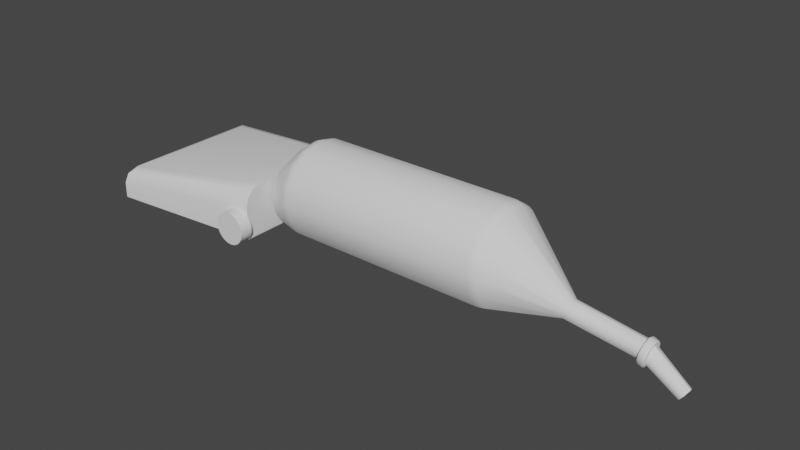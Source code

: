 # Source: Vacuum.blend  (saved by Blender 3.4.6; exported with 4.5.12 LTS)
import bpy
from mathutils import Matrix  # noqa: F401  (used for matrix-valued properties, if any)

bpy.ops.wm.read_factory_settings(use_empty=True)
scene = bpy.context.scene
scene.name = 'Scene'

# ---- collections
col_collection = bpy.data.collections.new('Collection'); scene.collection.children.link(col_collection)

# ---- node groups
ng_auto_smooth = bpy.data.node_groups.new('Auto Smooth', 'GeometryNodeTree')
_s = ng_auto_smooth.interface.new_socket(name='Geometry', in_out='OUTPUT', socket_type='NodeSocketGeometry')
_s = ng_auto_smooth.interface.new_socket(name='Geometry', in_out='INPUT', socket_type='NodeSocketGeometry')
_s = ng_auto_smooth.interface.new_socket(name='Angle', in_out='INPUT', socket_type='NodeSocketFloat')
_s.subtype = 'ANGLE'
_s.min_value = 0.0
_s.max_value = 3.142
ng_auto_smooth.is_modifier = True
_N = ng_auto_smooth.nodes; _L = ng_auto_smooth.links
n0 = _N.new('NodeGroupOutput'); n0.name = 'Group Output'; n0.location = (480, -100)
n1 = _N.new('NodeGroupInput'); n1.name = 'Group Input'; n1.location = (-420, -300)
n2 = _N.new('NodeGroupInput'); n2.name = 'Group Input.001'; n2.location = (-60, -100)
n3 = _N.new('GeometryNodeSetShadeSmooth'); n3.name = 'Set Shade Smooth'; n3.location = (120, -100)
n3.domain = 'EDGE'
n4 = _N.new('GeometryNodeSetShadeSmooth'); n4.name = 'Set Shade Smooth.001'; n4.location = (300, -100)
n5 = _N.new('GeometryNodeInputMeshEdgeAngle'); n5.name = 'Edge Angle'; n5.location = (-420, -220)
n6 = _N.new('GeometryNodeInputEdgeSmooth'); n6.name = 'Is Edge Smooth'; n6.location = (-60, -160)
n7 = _N.new('GeometryNodeInputShadeSmooth'); n7.name = 'Is Face Smooth'; n7.location = (-240, -340)
n8 = _N.new('FunctionNodeBooleanMath'); n8.name = 'Boolean Math'; n8.location = (-60, -220)
n9 = _N.new('FunctionNodeCompare'); n9.name = 'Compare'; n9.location = (-240, -180)
n9.operation = 'LESS_EQUAL'
_L.new(n5.outputs[0], n9.inputs[0])
_L.new(n4.outputs[0], n0.inputs[0])
_L.new(n1.outputs[1], n9.inputs[1])
_L.new(n9.outputs[0], n8.inputs[0])
_L.new(n7.outputs[0], n8.inputs[1])
_L.new(n2.outputs[0], n3.inputs[0])
_L.new(n6.outputs[0], n3.inputs[1])
_L.new(n3.outputs[0], n4.inputs[0])
_L.new(n8.outputs[0], n3.inputs[2])
n0.is_active_output = True

# ---- world
world_world = bpy.data.worlds.new('World'); scene.world = world_world
world_world.use_nodes = True; world_world.node_tree.nodes.clear()
_N = world_world.node_tree.nodes; _L = world_world.node_tree.links
n0 = _N.new('ShaderNodeOutputWorld'); n0.name = 'World Output'; n0.location = (300, 300)
n1 = _N.new('ShaderNodeBackground'); n1.name = 'Background'; n1.location = (10, 300)
n1.inputs[0].default_value = (0.05088, 0.05088, 0.05088, 1.0)
_L.new(n1.outputs[0], n0.inputs[0])
n0.is_active_output = True
world_world.color = (0.05088, 0.05088, 0.05088)
world_world.use_sun_shadow = False
world_world.sun_shadow_jitter_overblur = 0.0

# ---- meshes
me_vacuum_cleaner = bpy.data.meshes.new('Vacuum Cleaner')
me_vacuum_cleaner.from_pydata([(-0.1083, 1.171e-08, -0.01579), (-0.611, 1.171e-08, -0.01579), (-0.09187, -0.207, 0.02397), (-0.1083, 4.772e-09, 0.143), (-0.1083, -0.206, -0.01579), (-0.611, -0.2513, -0.01579), (-0.1083, -0.206, 0.08407), (-0.1083, -0.1764, 0.1351), (-0.1083, -0.198, 0.1136), (-0.611, 9.568e-09, 0.03333), (-0.5525, 6.732e-09, 0.0982), (-0.6032, 8.244e-09, 0.0636), (-0.5817, 7.207e-09, 0.08735), (-0.5525, -0.187, 0.0982), (-0.611, -0.2513, 0.03332), (-0.5817, -0.2192, 0.08735), (-0.6032, -0.2427, 0.0636), (-0.09187, -0.247, 0.02397), (-0.09284, -0.207, 0.01416), (-0.09284, -0.247, 0.01416), (-0.0957, -0.207, 0.004735), (-0.0957, -0.247, 0.004735), (-0.1003, -0.207, -0.003954), (-0.1003, -0.247, -0.003954), (-0.1066, -0.207, -0.01157), (-0.1066, -0.247, -0.01157), (-0.1142, -0.207, -0.01782), (-0.1142, -0.247, -0.01782), (-0.1229, -0.207, -0.02246), (-0.1229, -0.247, -0.02246), (-0.1323, -0.207, -0.02532), (-0.1323, -0.247, -0.02532), (-0.1421, -0.207, -0.02629), (-0.1421, -0.247, -0.02629), (-0.1519, -0.207, -0.02532), (-0.1519, -0.247, -0.02532), (-0.1614, -0.207, -0.02246), (-0.1614, -0.247, -0.02246), (-0.17, -0.207, -0.01782), (-0.17, -0.247, -0.01782), (-0.1777, -0.207, -0.01157), (-0.1777, -0.247, -0.01157), (-0.1839, -0.207, -0.003954), (-0.1839, -0.247, -0.003954), (-0.1886, -0.207, 0.004735), (-0.1886, -0.247, 0.004735), (-0.1914, -0.207, 0.01416), (-0.1914, -0.247, 0.01416), (-0.1924, -0.207, 0.02397), (-0.1924, -0.247, 0.02397), (-0.1914, -0.207, 0.03377), (-0.1914, -0.247, 0.03377), (-0.1886, -0.207, 0.0432), (-0.1886, -0.247, 0.0432), (-0.1839, -0.207, 0.05189), (-0.1839, -0.247, 0.05189), (-0.1777, -0.207, 0.05951), (-0.1777, -0.247, 0.05951), (-0.17, -0.207, 0.06576), (-0.17, -0.247, 0.06576), (-0.1614, -0.207, 0.0704), (-0.1614, -0.247, 0.0704), (-0.1519, -0.207, 0.07326), (-0.1519, -0.247, 0.07326), (-0.1421, -0.207, 0.07423), (-0.1421, -0.247, 0.07423), (-0.1323, -0.207, 0.07326), (-0.1323, -0.247, 0.07326), (-0.1229, -0.207, 0.0704), (-0.1229, -0.247, 0.0704), (-0.1142, -0.207, 0.06576), (-0.1142, -0.247, 0.06576), (-0.1066, -0.207, 0.05951), (-0.1066, -0.247, 0.05951), (-0.1003, -0.207, 0.05189), (-0.1003, -0.247, 0.05189), (-0.0957, -0.207, 0.0432), (-0.0957, -0.247, 0.0432), (-0.09284, -0.207, 0.03377), (-0.09284, -0.247, 0.03377), (-0.1083, 7.35e-09, 0.08407), (-0.1083, 6.061e-09, 0.1136), (-0.1083, -0.1469, 0.08407), (-0.1083, -0.1469, -0.01579), (-0.1083, -0.1469, 0.143), (-0.1083, -0.1469, 0.1136), (0.8582, -3.751e-08, 0.05504), (0.8566, -0.01968, 0.04842), (0.8546, -0.02679, 0.04058), (0.8519, -0.03057, 0.03048), (0.8487, -0.02998, 0.01925), (0.8455, -0.02428, 0.008586), (0.8455, -3.696e-08, 0.008586), (-0.09583, 4.189e-09, 0.0), (-0.09583, -0.08136, 0.0), (-0.09583, -0.1063, 0.03733), (-0.09583, -0.1151, 0.08136), (-0.09583, -0.1063, 0.1254), (-0.09583, -0.08136, 0.1627), (-0.09583, 4.189e-09, 0.1964), (1.173, -5.128e-08, -0.0946), (1.194, -5.219e-08, -0.06477), (1.191, -0.01199, -0.06907), (1.188, -0.01735, -0.07415), (1.183, -0.02021, -0.08065), (1.178, -0.01976, -0.08783), (1.173, -0.01546, -0.0946), (1.082, -4.73e-08, -0.03078), (1.061, -4.636e-08, -0.02213), (1.067, -4.665e-08, 0.02556), (1.089, -4.759e-08, 0.01629), (1.067, -0.01742, 0.01879), (1.088, -0.01684, 0.009606), (1.066, -0.02453, 0.01076), (1.087, -0.02377, 0.001639), (1.064, -0.02832, 0.0004028), (1.086, -0.02745, -0.008611), (1.063, -0.02772, -0.01114), (1.084, -0.02684, -0.02), (1.061, -0.02202, -0.02213), (1.082, -0.02126, -0.0308), (1.07, -0.03858, 0.0001833), (1.065, -0.03402, 0.001347), (1.066, -0.03731, 0.00133), (1.085, -0.03304, 0.008371), (1.088, -0.02887, 0.004304), (1.088, -0.03178, 0.00638), (1.072, -0.03332, 0.01407), (1.067, -0.02938, 0.01362), (1.069, -0.0322, 0.01474), (1.087, -0.02301, 0.01942), (1.09, -0.02023, 0.01399), (1.09, -0.02218, 0.01704), (1.075, -0.02314, 0.02504), (1.069, -0.02054, 0.0232), (1.071, -0.02239, 0.02529), (1.069, -4.674e-08, 0.03013), (1.076, -4.702e-08, 0.0328), (1.072, -4.686e-08, 0.03279), (1.088, -4.758e-08, 0.02727), (1.091, -4.768e-08, 0.02101), (1.091, -4.769e-08, 0.02466), (1.086, -0.03326, -0.008003), (1.082, -0.03813, -0.005564), (1.085, -0.03664, -0.007084), (1.066, -0.03785, -0.01542), (1.062, -0.03339, -0.01244), (1.063, -0.03663, -0.01376), (1.084, -0.03241, -0.02163), (1.079, -0.03722, -0.02106), (1.082, -0.03572, -0.02202), (1.062, -0.02762, -0.03222), (1.059, -0.02509, -0.02641), (1.059, -0.02701, -0.02976), (1.075, -0.02666, -0.03766), (1.081, -0.0238, -0.03516), (1.078, -0.02569, -0.0377), (1.061, -4.638e-08, -0.03373), (1.058, -4.626e-08, -0.02786), (1.058, -4.627e-08, -0.03129), (1.08, -4.721e-08, -0.0362), (1.074, -4.694e-08, -0.03888), (1.077, -4.71e-08, -0.03882), (0.8574, -0.009839, 0.05173), (0.8455, -0.01214, 0.008586), (-0.09583, -0.04068, 0.0), (-0.09583, -0.04068, 0.1796), (1.193, -0.005995, -0.06692), (1.173, -0.007731, -0.0946), (1.067, -0.008712, 0.02217), (1.088, -0.008418, 0.01295), (1.061, -0.01101, -0.02213), (1.082, -0.01063, -0.03079), (1.059, -0.01255, -0.02713), (1.059, -0.01351, -0.03052), (1.061, -0.01381, -0.03298), (1.08, -0.0119, -0.03568), (1.078, -0.01285, -0.03826), (1.074, -0.01333, -0.03827), (1.09, -0.01012, 0.0175), (1.09, -0.01109, 0.02085), (1.088, -0.0115, 0.02334), (1.069, -0.01027, 0.02667), (1.072, -0.0112, 0.02904), (1.075, -0.01157, 0.02892), (0.6592, -2.881e-08, 0.0005543), (0.632, -2.763e-08, -2.98e-08), (0.6459, -2.823e-08, 0.0001623), (0.632, -0.1066, -2.98e-08), (0.6589, -0.1014, 0.0005445), (0.6458, -0.1051, 0.0001595), (0.6587, -0.1326, 0.0471), (0.632, -0.1393, 0.04891), (0.6458, -0.1373, 0.04838), (0.6584, -0.1437, 0.1021), (0.632, -0.1508, 0.1066), (0.6457, -0.1487, 0.1053), (0.6582, -0.1329, 0.1573), (0.632, -0.1393, 0.1643), (0.6456, -0.1374, 0.1622), (0.658, -0.1018, 0.2041), (0.632, -0.1066, 0.2132), (0.6456, -0.1052, 0.2105), (0.632, -2.763e-08, 0.2574), (0.6578, -2.875e-08, 0.2464), (0.6455, -2.822e-08, 0.2542), (0.6591, -0.05066, 0.0005519), (0.632, -0.0533, -2.98e-08), (0.6459, -0.05253, 0.0001616), (0.6578, -0.05495, 0.235), (0.632, -0.05755, 0.2455), (0.6455, -0.05678, 0.2424), (0.0, 0.0, 0.0), (-0.02916, 1.274e-09, 0.0), (-0.01458, 6.372e-10, 0.0), (-2.98e-08, -0.1066, 0.0), (-0.029, -0.1022, 0.0), (-0.01473, -0.1053, 0.0), (0.0, -0.1393, 0.04891), (-0.02883, -0.1337, 0.04694), (-0.01468, -0.1376, 0.04833), (0.0, -0.1508, 0.1066), (-0.02862, -0.1448, 0.1024), (-0.01462, -0.149, 0.1054), (0.0, -0.1393, 0.1643), (-0.02842, -0.1338, 0.1579), (-0.01456, -0.1377, 0.1624), (0.0, -0.1066, 0.2132), (-0.02825, -0.1025, 0.205), (-0.01451, -0.1054, 0.2108), (-0.02811, 1.229e-09, 0.2475), (0.0, 0.0, 0.2574), (-0.01447, 6.323e-10, 0.2545), (-0.02912, -0.05111, 0.0), (0.0, -0.0533, 0.0), (-0.01476, -0.05266, 0.0), (-0.02751, -0.05494, 0.2354), (0.0, -0.05755, 0.2455), (-0.01429, -0.05678, 0.2426), (-0.09187, 0.207, 0.02397), (-0.1083, 0.206, -0.01579), (-0.611, 0.2513, -0.01579), (-0.1083, 0.206, 0.08407), (-0.1083, 0.1764, 0.1351), (-0.1083, 0.198, 0.1136), (-0.5525, 0.187, 0.0982), (-0.611, 0.2513, 0.03332), (-0.5817, 0.2192, 0.08735), (-0.6032, 0.2427, 0.0636), (-0.09187, 0.247, 0.02397), (-0.09284, 0.207, 0.01416), (-0.09284, 0.247, 0.01416), (-0.0957, 0.207, 0.004735), (-0.0957, 0.247, 0.004735), (-0.1003, 0.207, -0.003954), (-0.1003, 0.247, -0.003954), (-0.1066, 0.207, -0.01157), (-0.1066, 0.247, -0.01157), (-0.1142, 0.207, -0.01782), (-0.1142, 0.247, -0.01782), (-0.1229, 0.207, -0.02246), (-0.1229, 0.247, -0.02246), (-0.1323, 0.207, -0.02532), (-0.1323, 0.247, -0.02532), (-0.1421, 0.207, -0.02629), (-0.1421, 0.247, -0.02629), (-0.1519, 0.207, -0.02532), (-0.1519, 0.247, -0.02532), (-0.1614, 0.207, -0.02246), (-0.1614, 0.247, -0.02246), (-0.17, 0.207, -0.01782), (-0.17, 0.247, -0.01782), (-0.1777, 0.207, -0.01157), (-0.1777, 0.247, -0.01157), (-0.1839, 0.207, -0.003954), (-0.1839, 0.247, -0.003954), (-0.1886, 0.207, 0.004735), (-0.1886, 0.247, 0.004735), (-0.1914, 0.207, 0.01416), (-0.1914, 0.247, 0.01416), (-0.1924, 0.207, 0.02397), (-0.1924, 0.247, 0.02397), (-0.1914, 0.207, 0.03377), (-0.1914, 0.247, 0.03377), (-0.1886, 0.207, 0.0432), (-0.1886, 0.247, 0.0432), (-0.1839, 0.207, 0.05189), (-0.1839, 0.247, 0.05189), (-0.1777, 0.207, 0.05951), (-0.1777, 0.247, 0.05951), (-0.17, 0.207, 0.06576), (-0.17, 0.247, 0.06576), (-0.1614, 0.207, 0.0704), (-0.1614, 0.247, 0.0704), (-0.1519, 0.207, 0.07326), (-0.1519, 0.247, 0.07326), (-0.1421, 0.207, 0.07423), (-0.1421, 0.247, 0.07423), (-0.1323, 0.207, 0.07326), (-0.1323, 0.247, 0.07326), (-0.1229, 0.207, 0.0704), (-0.1229, 0.247, 0.0704), (-0.1142, 0.207, 0.06576), (-0.1142, 0.247, 0.06576), (-0.1066, 0.207, 0.05951), (-0.1066, 0.247, 0.05951), (-0.1003, 0.207, 0.05189), (-0.1003, 0.247, 0.05189), (-0.0957, 0.207, 0.0432), (-0.0957, 0.247, 0.0432), (-0.09284, 0.207, 0.03377), (-0.09284, 0.247, 0.03377), (-0.1083, 0.1469, 0.08407), (-0.1083, 0.1469, -0.01579), (-0.1083, 0.1469, 0.143), (-0.1083, 0.1469, 0.1136), (0.8566, 0.01968, 0.04842), (0.8546, 0.02679, 0.04058), (0.8519, 0.03057, 0.03048), (0.8487, 0.02998, 0.01925), (0.8455, 0.02428, 0.008586), (-0.09583, 0.08136, 0.0), (-0.09583, 0.1063, 0.03733), (-0.09583, 0.1151, 0.08136), (-0.09583, 0.1063, 0.1254), (-0.09583, 0.08136, 0.1627), (1.191, 0.01199, -0.06907), (1.188, 0.01735, -0.07415), (1.183, 0.02021, -0.08065), (1.178, 0.01976, -0.08783), (1.173, 0.01546, -0.0946), (1.067, 0.01742, 0.01879), (1.088, 0.01684, 0.009606), (1.066, 0.02453, 0.01076), (1.087, 0.02377, 0.001639), (1.064, 0.02832, 0.0004028), (1.086, 0.02745, -0.008611), (1.063, 0.02772, -0.01114), (1.084, 0.02684, -0.02), (1.061, 0.02202, -0.02213), (1.082, 0.02126, -0.0308), (1.07, 0.03858, 0.0001833), (1.065, 0.03402, 0.001347), (1.066, 0.03731, 0.00133), (1.085, 0.03304, 0.008371), (1.088, 0.02887, 0.004304), (1.088, 0.03178, 0.00638), (1.072, 0.03332, 0.01407), (1.067, 0.02938, 0.01362), (1.069, 0.0322, 0.01474), (1.087, 0.02301, 0.01942), (1.09, 0.02023, 0.01399), (1.09, 0.02218, 0.01704), (1.075, 0.02314, 0.02504), (1.069, 0.02054, 0.0232), (1.071, 0.02239, 0.02529), (1.086, 0.03326, -0.008003), (1.082, 0.03813, -0.005564), (1.085, 0.03664, -0.007084), (1.066, 0.03785, -0.01542), (1.062, 0.03339, -0.01244), (1.063, 0.03663, -0.01376), (1.084, 0.03241, -0.02163), (1.079, 0.03722, -0.02106), (1.082, 0.03572, -0.02202), (1.062, 0.02762, -0.03222), (1.059, 0.02509, -0.02641), (1.059, 0.02701, -0.02976), (1.075, 0.02666, -0.03766), (1.081, 0.0238, -0.03516), (1.078, 0.02569, -0.0377), (0.8574, 0.009839, 0.05173), (0.8455, 0.01214, 0.008586), (-0.09583, 0.04068, 0.0), (-0.09583, 0.04068, 0.1796), (1.193, 0.005995, -0.06692), (1.173, 0.00773, -0.0946), (1.067, 0.008712, 0.02217), (1.088, 0.008418, 0.01295), (1.061, 0.01101, -0.02213), (1.082, 0.01063, -0.03079), (1.059, 0.01255, -0.02713), (1.059, 0.01351, -0.03052), (1.061, 0.01381, -0.03298), (1.08, 0.0119, -0.03568), (1.078, 0.01285, -0.03826), (1.074, 0.01333, -0.03827), (1.09, 0.01012, 0.0175), (1.09, 0.01109, 0.02085), (1.088, 0.0115, 0.02334), (1.069, 0.01027, 0.02667), (1.072, 0.0112, 0.02904), (1.075, 0.01157, 0.02892), (0.632, 0.1066, -2.98e-08), (0.6589, 0.1014, 0.0005445), (0.6458, 0.1051, 0.0001595), (0.6587, 0.1326, 0.0471), (0.632, 0.1393, 0.04891), (0.6458, 0.1373, 0.04838), (0.6584, 0.1437, 0.1021), (0.632, 0.1508, 0.1066), (0.6457, 0.1487, 0.1053), (0.6582, 0.1329, 0.1573), (0.632, 0.1393, 0.1643), (0.6456, 0.1374, 0.1622), (0.658, 0.1018, 0.2041), (0.632, 0.1066, 0.2132), (0.6456, 0.1052, 0.2105), (0.6591, 0.05066, 0.0005519), (0.632, 0.0533, -2.98e-08), (0.6459, 0.05253, 0.0001616), (0.6578, 0.05495, 0.235), (0.632, 0.05755, 0.2455), (0.6455, 0.05678, 0.2424), (0.0, 0.1066, 0.0), (-0.029, 0.1022, 0.0), (-0.01473, 0.1053, 0.0), (0.0, 0.1393, 0.04891), (-0.02883, 0.1337, 0.04694), (-0.01468, 0.1376, 0.04833), (0.0, 0.1508, 0.1066), (-0.02862, 0.1448, 0.1024), (-0.01462, 0.149, 0.1054), (0.0, 0.1393, 0.1643), (-0.02842, 0.1338, 0.1579), (-0.01456, 0.1377, 0.1624), (0.0, 0.1066, 0.2132), (-0.02825, 0.1025, 0.205), (-0.01451, 0.1054, 0.2108), (-0.02912, 0.05111, 0.0), (0.0, 0.0533, 0.0), (-0.01476, 0.05266, 0.0), (-0.02751, 0.05494, 0.2354), (0.0, 0.05755, 0.2455), (-0.01429, 0.05678, 0.2426)], [], [(5, 14, 9, 1), (82, 83, 0, 80), (5, 83, 4), (4, 6, 14, 5), (84, 13, 15, 7), (7, 15, 16, 8), (8, 16, 14, 6), (13, 10, 12, 15), (15, 12, 11, 16), (16, 11, 9, 14), (13, 84, 3, 10), (2, 17, 19, 18), (18, 19, 21, 20), (20, 21, 23, 22), (22, 23, 25, 24), (24, 25, 27, 26), (26, 27, 29, 28), (28, 29, 31, 30), (30, 31, 33, 32), (32, 33, 35, 34), (34, 35, 37, 36), (36, 37, 39, 38), (38, 39, 41, 40), (40, 41, 43, 42), (42, 43, 45, 44), (44, 45, 47, 46), (46, 47, 49, 48), (48, 49, 51, 50), (50, 51, 53, 52), (52, 53, 55, 54), (54, 55, 57, 56), (56, 57, 59, 58), (58, 59, 61, 60), (60, 61, 63, 62), (62, 63, 65, 64), (64, 65, 67, 66), (66, 67, 69, 68), (68, 69, 71, 70), (70, 71, 73, 72), (72, 73, 75, 74), (74, 75, 77, 76), (19, 17, 79, 77, 75, 73, 71, 69, 67, 65, 63, 61, 59, 57, 55, 53, 51, 49, 47, 45, 43, 41, 39, 37, 35, 33, 31, 29, 27, 25, 23, 21), (76, 77, 79, 78), (78, 79, 17, 2), (2, 18, 20, 22, 24, 26, 28, 30, 32, 34, 36, 38, 40, 42, 44, 46, 48, 50, 52, 54, 56, 58, 60, 62, 64, 66, 68, 70, 72, 74, 76, 78), (82, 85, 8, 6), (80, 81, 85, 82), (1, 0, 83, 5), (6, 4, 83, 82), (84, 7, 8, 85), (3, 84, 85, 81), (204, 209, 163, 86), (191, 189, 91, 90), (194, 191, 90, 89), (197, 194, 89, 88), (200, 197, 88, 87), (222, 225, 97, 96), (225, 228, 98, 97), (188, 192, 218, 215), (236, 230, 99, 166), (228, 236, 166, 98), (206, 164, 91, 189), (163, 87, 111, 169), (233, 216, 94, 165), (198, 201, 227, 224), (210, 203, 231, 237), (192, 195, 221, 218), (165, 94, 98, 166), (195, 198, 224, 221), (164, 92, 108, 171), (94, 95, 97, 98), (96, 97, 95), (169, 111, 134, 182), (112, 114, 103, 102), (90, 91, 119, 117), (118, 120, 106, 105), (114, 116, 104, 103), (116, 118, 105, 104), (167, 102, 103, 104, 105, 106, 168), (87, 88, 113, 111), (170, 112, 102, 167), (88, 89, 115, 113), (89, 90, 117, 115), (219, 222, 96, 95), (114, 112, 131, 125), (111, 113, 128, 134), (172, 120, 155, 176), (118, 116, 142, 148), (175, 157, 161, 178), (127, 121, 143, 124), (172, 107, 100, 168), (116, 114, 125, 142), (115, 117, 146, 122), (113, 115, 122, 128), (120, 118, 148, 155), (171, 108, 158, 173), (184, 133, 130, 181), (170, 110, 140, 179), (117, 119, 152, 146), (145, 151, 154, 149), (133, 127, 124, 130), (173, 158, 159, 174), (174, 159, 157, 175), (146, 152, 153, 147), (147, 153, 151, 145), (122, 146, 147, 123), (123, 147, 145, 121), (128, 122, 123, 129), (129, 123, 121, 127), (134, 128, 129, 135), (135, 129, 127, 133), (155, 148, 150, 156), (156, 150, 149, 154), (176, 155, 156, 177), (177, 156, 154, 178), (179, 140, 141, 180), (180, 141, 139, 181), (125, 131, 132, 126), (126, 132, 130, 124), (148, 142, 144, 150), (150, 144, 143, 149), (182, 134, 135, 183), (183, 135, 133, 184), (142, 125, 126, 144), (144, 126, 124, 143), (121, 145, 149, 143), (138, 183, 184, 137), (136, 182, 183, 138), (132, 180, 181, 130), (131, 179, 180, 132), (162, 177, 178, 161), (160, 176, 177, 162), (153, 174, 175, 151), (152, 173, 174, 153), (112, 170, 179, 131), (137, 184, 181, 139), (119, 171, 173, 152), (120, 172, 168, 106), (151, 175, 178, 154), (107, 172, 176, 160), (185, 92, 164, 206), (110, 170, 167, 101), (101, 167, 168, 100), (109, 169, 182, 136), (91, 164, 171, 119), (93, 165, 166, 99), (201, 210, 237, 227), (86, 163, 169, 109), (186, 207, 234, 212), (216, 219, 95, 94), (209, 200, 87, 163), (207, 186, 187, 208), (208, 187, 185, 206), (192, 188, 190, 193), (193, 190, 189, 191), (195, 192, 193, 196), (196, 193, 191, 194), (198, 195, 196, 199), (199, 196, 194, 197), (201, 198, 199, 202), (202, 199, 197, 200), (210, 201, 202, 211), (211, 202, 200, 209), (188, 207, 208, 190), (190, 208, 206, 189), (203, 210, 211, 205), (205, 211, 209, 204), (207, 188, 215, 234), (234, 215, 217, 235), (235, 217, 216, 233), (215, 218, 220, 217), (217, 220, 219, 216), (218, 221, 223, 220), (220, 223, 222, 219), (221, 224, 226, 223), (223, 226, 225, 222), (224, 227, 229, 226), (226, 229, 228, 225), (237, 231, 232, 238), (238, 232, 230, 236), (212, 234, 235, 214), (214, 235, 233, 213), (227, 237, 238, 229), (229, 238, 236, 228), (213, 233, 165, 93), (241, 1, 9, 246), (312, 80, 0, 313), (241, 240, 313), (240, 241, 246, 242), (314, 243, 247, 245), (243, 244, 248, 247), (244, 242, 246, 248), (245, 247, 12, 10), (247, 248, 11, 12), (248, 246, 9, 11), (245, 10, 3, 314), (239, 250, 251, 249), (250, 252, 253, 251), (252, 254, 255, 253), (254, 256, 257, 255), (256, 258, 259, 257), (258, 260, 261, 259), (260, 262, 263, 261), (262, 264, 265, 263), (264, 266, 267, 265), (266, 268, 269, 267), (268, 270, 271, 269), (270, 272, 273, 271), (272, 274, 275, 273), (274, 276, 277, 275), (276, 278, 279, 277), (278, 280, 281, 279), (280, 282, 283, 281), (282, 284, 285, 283), (284, 286, 287, 285), (286, 288, 289, 287), (288, 290, 291, 289), (290, 292, 293, 291), (292, 294, 295, 293), (294, 296, 297, 295), (296, 298, 299, 297), (298, 300, 301, 299), (300, 302, 303, 301), (302, 304, 305, 303), (304, 306, 307, 305), (306, 308, 309, 307), (251, 253, 255, 257, 259, 261, 263, 265, 267, 269, 271, 273, 275, 277, 279, 281, 283, 285, 287, 289, 291, 293, 295, 297, 299, 301, 303, 305, 307, 309, 311, 249), (308, 310, 311, 309), (310, 239, 249, 311), (239, 310, 308, 306, 304, 302, 300, 298, 296, 294, 292, 290, 288, 286, 284, 282, 280, 278, 276, 274, 272, 270, 268, 266, 264, 262, 260, 258, 256, 254, 252, 250), (312, 242, 244, 315), (80, 312, 315, 81), (1, 241, 313, 0), (242, 312, 313, 240), (314, 315, 244, 243), (3, 81, 315, 314), (204, 86, 371, 411), (396, 319, 320, 394), (399, 318, 319, 396), (402, 317, 318, 399), (405, 316, 317, 402), (421, 323, 324, 424), (424, 324, 325, 427), (393, 414, 417, 397), (432, 374, 99, 230), (427, 325, 374, 432), (408, 394, 320, 372), (371, 377, 331, 316), (429, 373, 321, 415), (403, 423, 426, 406), (412, 433, 231, 203), (397, 417, 420, 400), (373, 374, 325, 321), (400, 420, 423, 403), (372, 379, 108, 92), (321, 325, 324, 322), (323, 322, 324), (377, 390, 354, 331), (332, 326, 327, 334), (319, 337, 339, 320), (338, 329, 330, 340), (334, 327, 328, 336), (336, 328, 329, 338), (375, 376, 330, 329, 328, 327, 326), (316, 331, 333, 317), (378, 375, 326, 332), (317, 333, 335, 318), (318, 335, 337, 319), (418, 322, 323, 421), (334, 345, 351, 332), (331, 354, 348, 333), (380, 384, 369, 340), (338, 362, 356, 336), (383, 386, 161, 157), (347, 344, 357, 341), (380, 376, 100, 107), (336, 356, 345, 334), (335, 342, 360, 337), (333, 348, 342, 335), (340, 369, 362, 338), (379, 381, 158, 108), (392, 389, 350, 353), (378, 387, 140, 110), (337, 360, 366, 339), (359, 363, 368, 365), (353, 350, 344, 347), (381, 382, 159, 158), (382, 383, 157, 159), (360, 361, 367, 366), (361, 359, 365, 367), (342, 343, 361, 360), (343, 341, 359, 361), (348, 349, 343, 342), (349, 347, 341, 343), (354, 355, 349, 348), (355, 353, 347, 349), (369, 370, 364, 362), (370, 368, 363, 364), (384, 385, 370, 369), (385, 386, 368, 370), (387, 388, 141, 140), (388, 389, 139, 141), (345, 346, 352, 351), (346, 344, 350, 352), (362, 364, 358, 356), (364, 363, 357, 358), (390, 391, 355, 354), (391, 392, 353, 355), (356, 358, 346, 345), (358, 357, 344, 346), (341, 357, 363, 359), (138, 137, 392, 391), (136, 138, 391, 390), (352, 350, 389, 388), (351, 352, 388, 387), (162, 161, 386, 385), (160, 162, 385, 384), (367, 365, 383, 382), (366, 367, 382, 381), (332, 351, 387, 378), (137, 139, 389, 392), (339, 366, 381, 379), (340, 330, 376, 380), (365, 368, 386, 383), (107, 160, 384, 380), (185, 408, 372, 92), (110, 101, 375, 378), (101, 100, 376, 375), (109, 136, 390, 377), (320, 339, 379, 372), (93, 99, 374, 373), (406, 426, 433, 412), (86, 109, 377, 371), (186, 212, 430, 409), (415, 321, 322, 418), (411, 371, 316, 405), (409, 410, 187, 186), (410, 408, 185, 187), (397, 398, 395, 393), (398, 396, 394, 395), (400, 401, 398, 397), (401, 399, 396, 398), (403, 404, 401, 400), (404, 402, 399, 401), (406, 407, 404, 403), (407, 405, 402, 404), (412, 413, 407, 406), (413, 411, 405, 407), (393, 395, 410, 409), (395, 394, 408, 410), (203, 205, 413, 412), (205, 204, 411, 413), (409, 430, 414, 393), (430, 431, 416, 414), (431, 429, 415, 416), (414, 416, 419, 417), (416, 415, 418, 419), (417, 419, 422, 420), (419, 418, 421, 422), (420, 422, 425, 423), (422, 421, 424, 425), (423, 425, 428, 426), (425, 424, 427, 428), (433, 434, 232, 231), (434, 432, 230, 232), (212, 214, 431, 430), (214, 213, 429, 431), (426, 428, 434, 433), (428, 427, 432, 434), (213, 93, 373, 429)])
me_vacuum_cleaner.polygons.foreach_set('use_smooth', [True] * 370)
_uv = me_vacuum_cleaner.uv_layers.new(name='UVMap')
_uv.uv.foreach_set('vector', [0.9961, 0.336, 0.9636, 0.3362, 0.9636, 0.1682, 0.9961, 0.168, 0.5569, 0.8974, 0.4912, 0.8974, 0.4912, 0.7991, 0.5569, 0.7991, 0.6396, 0.0, 0.3035, 0.06987, 0.3035, 0.03036, 0.4912, 0.9975, 0.4244, 0.9975, 0.4581, 0.6614, 0.4909, 0.6614, 0.3811, 0.3394, 0.3421, 0.6313, 0.3198, 0.6492, 0.3613, 0.3382, 0.3613, 0.3382, 0.3198, 0.6492, 0.3035, 0.6614, 0.3469, 0.3362, 0.4048, 0.9975, 0.4379, 0.6666, 0.4581, 0.6614, 0.4244, 0.9975, 0.3421, 0.6313, 0.4671, 0.6365, 0.4663, 0.6553, 0.3198, 0.6492, 0.9248, 0.3143, 0.9248, 0.1677, 0.9428, 0.1681, 0.9428, 0.3304, 0.9428, 0.3304, 0.9428, 0.1681, 0.9636, 0.1682, 0.9636, 0.3362, 0.3421, 0.6313, 0.3811, 0.3394, 0.4792, 0.3435, 0.4671, 0.6365, 0.2333, 0.8111, 0.2066, 0.8111, 0.2066, 0.8045, 0.2333, 0.8045, 0.2333, 0.8045, 0.2066, 0.8045, 0.2066, 0.798, 0.2333, 0.798, 0.2333, 0.798, 0.2066, 0.798, 0.2066, 0.7917, 0.2333, 0.7917, 0.2333, 0.7917, 0.2066, 0.7917, 0.2066, 0.7859, 0.2333, 0.7859, 0.2333, 0.7859, 0.2066, 0.7859, 0.2066, 0.7809, 0.2333, 0.7809, 0.2333, 0.8282, 0.26, 0.8282, 0.26, 0.8339, 0.2333, 0.8339, 0.2333, 0.8339, 0.26, 0.8339, 0.26, 0.8401, 0.2333, 0.8401, 0.2333, 0.8401, 0.26, 0.8401, 0.26, 0.8467, 0.2333, 0.8467, 0.2333, 0.8467, 0.26, 0.8467, 0.26, 0.8532, 0.2333, 0.8532, 0.2333, 0.8532, 0.26, 0.8532, 0.26, 0.8596, 0.2333, 0.8596, 0.2333, 0.8596, 0.26, 0.8596, 0.26, 0.8655, 0.2333, 0.8655, 0.2333, 0.8655, 0.26, 0.8655, 0.26, 0.8707, 0.2333, 0.8707, 0.2066, 0.8328, 0.1799, 0.8328, 0.1797, 0.8284, 0.2064, 0.8285, 0.2064, 0.8285, 0.1797, 0.8284, 0.1796, 0.8232, 0.2063, 0.8232, 0.2063, 0.8232, 0.1796, 0.8232, 0.1795, 0.8172, 0.2062, 0.8173, 0.2062, 0.8173, 0.1795, 0.8172, 0.1794, 0.8108, 0.2062, 0.8109, 0.2062, 0.8109, 0.1794, 0.8108, 0.1794, 0.8043, 0.2062, 0.8043, 0.2062, 0.8043, 0.1794, 0.8043, 0.1795, 0.7977, 0.2062, 0.7978, 0.2062, 0.7978, 0.1795, 0.7977, 0.1796, 0.7915, 0.2063, 0.7916, 0.2063, 0.7916, 0.1796, 0.7915, 0.1797, 0.7858, 0.2064, 0.7859, 0.2064, 0.7859, 0.1797, 0.7858, 0.1799, 0.7809, 0.2066, 0.781, 0.3035, 0.8282, 0.2768, 0.8282, 0.2768, 0.8227, 0.3035, 0.8227, 0.3035, 0.8227, 0.2768, 0.8227, 0.2768, 0.8166, 0.3035, 0.8166, 0.3035, 0.8166, 0.2768, 0.8166, 0.2768, 0.8101, 0.3035, 0.8101, 0.3035, 0.8101, 0.2768, 0.8101, 0.2768, 0.8035, 0.3035, 0.8035, 0.3035, 0.8035, 0.2768, 0.8035, 0.2768, 0.797, 0.3035, 0.797, 0.3035, 0.797, 0.2768, 0.797, 0.2768, 0.791, 0.3035, 0.791, 0.3035, 0.791, 0.2768, 0.791, 0.2768, 0.7855, 0.3035, 0.7855, 0.3035, 0.7855, 0.2768, 0.7855, 0.2768, 0.7809, 0.3035, 0.7809, 0.2333, 0.8284, 0.2066, 0.8284, 0.2066, 0.8233, 0.2333, 0.8233, 0.6764, 0.7737, 0.6828, 0.7749, 0.6889, 0.7775, 0.6944, 0.7811, 0.699, 0.7858, 0.7027, 0.7913, 0.7052, 0.7974, 0.7065, 0.8038, 0.7065, 0.8104, 0.7052, 0.8169, 0.7027, 0.823, 0.699, 0.8284, 0.6944, 0.8331, 0.6889, 0.8368, 0.6828, 0.8393, 0.6764, 0.8406, 0.6698, 0.8406, 0.6633, 0.8393, 0.6572, 0.8368, 0.6517, 0.8331, 0.6471, 0.8284, 0.6434, 0.823, 0.6409, 0.8169, 0.6396, 0.8104, 0.6396, 0.8038, 0.6409, 0.7974, 0.6434, 0.7913, 0.6471, 0.7858, 0.6517, 0.7811, 0.6572, 0.7775, 0.6633, 0.775, 0.6698, 0.7737, 0.2333, 0.8233, 0.2066, 0.8233, 0.2066, 0.8174, 0.2333, 0.8174, 0.2333, 0.8174, 0.2066, 0.8174, 0.2066, 0.8111, 0.2333, 0.8111, 0.06807, 0.8029, 0.07059, 0.7968, 0.07425, 0.7913, 0.0789, 0.7866, 0.08437, 0.783, 0.09044, 0.7804, 0.0969, 0.7792, 0.1035, 0.7792, 0.1099, 0.7804, 0.116, 0.783, 0.1215, 0.7866, 0.1261, 0.7913, 0.1298, 0.7968, 0.1323, 0.8028, 0.1336, 0.8093, 0.1336, 0.8159, 0.1323, 0.8224, 0.1298, 0.8284, 0.1261, 0.8339, 0.1215, 0.8386, 0.116, 0.8423, 0.1099, 0.8448, 0.1035, 0.8461, 0.0969, 0.8461, 0.09044, 0.8448, 0.08437, 0.8423, 0.0789, 0.8386, 0.07425, 0.8339, 0.07059, 0.8285, 0.06807, 0.8224, 0.06679, 0.8159, 0.06679, 0.8093, 0.5569, 0.8974, 0.5763, 0.8974, 0.5763, 0.9316, 0.5569, 0.9369, 0.5569, 0.7991, 0.5763, 0.7991, 0.5763, 0.8974, 0.5569, 0.8974, 0.6396, 0.1681, 0.3035, 0.1681, 0.3035, 0.06987, 0.6396, 0.0, 0.5569, 0.9369, 0.4912, 0.9369, 0.4912, 0.8974, 0.5569, 0.8974, 0.5957, 0.8974, 0.5905, 0.9171, 0.5763, 0.9316, 0.5763, 0.8974, 0.5957, 0.7991, 0.5957, 0.8974, 0.5763, 0.8974, 0.5763, 0.7991, 0.8535, 0.457, 0.8903, 0.4577, 0.8601, 0.6017, 0.8535, 0.602, 0.1106, 0.5062, 0.1419, 0.5069, 0.1346, 0.6314, 0.1274, 0.6335, 0.0737, 0.5053, 0.1106, 0.5062, 0.1274, 0.6335, 0.1198, 0.6354, 0.03691, 0.5044, 0.0737, 0.5053, 0.1198, 0.6354, 0.1131, 0.6371, 0.005809, 0.5036, 0.03691, 0.5044, 0.1131, 0.6371, 0.1078, 0.6383, 0.08255, 0.04586, 0.04551, 0.04524, 0.0683, 0.0005378, 0.09768, 0.001133, 0.04551, 0.04524, 0.01422, 0.04468, 0.0435, 0.0, 0.0683, 0.0005378, 0.1426, 0.489, 0.1097, 0.4884, 0.118, 0.06569, 0.1509, 0.06627, 0.8234, 0.7511, 0.8601, 0.7431, 0.8587, 0.784, 0.8316, 0.7952, 0.7917, 0.7713, 0.8234, 0.7511, 0.8316, 0.7952, 0.8045, 0.8063, 0.677, 0.5047, 0.7028, 0.6291, 0.6947, 0.6291, 0.6431, 0.5046, 0.8601, 0.6017, 0.8667, 0.6014, 0.8652, 0.7431, 0.8594, 0.7431, 0.6767, 0.0446, 0.6425, 0.04468, 0.6565, 7.451e-09, 0.6837, 0.0, 0.03249, 0.4869, 0.0, 0.4862, 0.0083, 0.06347, 0.04079, 0.06417, 0.892, 0.4399, 0.8535, 0.4392, 0.8535, 0.01813, 0.892, 0.01884, 0.1097, 0.4884, 0.071, 0.4876, 0.0793, 0.06496, 0.118, 0.06569, 0.8322, 0.9138, 0.805, 0.9138, 0.8045, 0.8063, 0.8316, 0.7952, 0.071, 0.4876, 0.03249, 0.4869, 0.04079, 0.06417, 0.0793, 0.06496, 0.7028, 0.6291, 0.7109, 0.6291, 0.7109, 0.7737, 0.7036, 0.7737, 0.805, 0.9138, 0.7882, 0.8891, 0.7879, 0.8309, 0.8045, 0.8063, 0.7822, 0.86, 0.7879, 0.8309, 0.7882, 0.8891, 0.6316, 0.6798, 0.6291, 0.674, 0.6321, 0.6719, 0.6347, 0.6786, 0.6366, 0.5114, 0.632, 0.5087, 0.6325, 0.4244, 0.6366, 0.4246, 0.1274, 0.6335, 0.1346, 0.6314, 0.1523, 0.7757, 0.1449, 0.7768, 0.6193, 0.5015, 0.6128, 0.4981, 0.6157, 0.4238, 0.6214, 0.4239, 0.632, 0.5087, 0.626, 0.5052, 0.6273, 0.4241, 0.6325, 0.4244, 0.626, 0.5052, 0.6193, 0.5015, 0.6214, 0.4239, 0.6273, 0.4241, 0.6143, 0.6435, 0.6159, 0.6395, 0.6197, 0.6359, 0.6245, 0.634, 0.6298, 0.6343, 0.6349, 0.6372, 0.6349, 0.6424, 0.1078, 0.6383, 0.1131, 0.6371, 0.1302, 0.7786, 0.1249, 0.7792, 0.6184, 0.5864, 0.6128, 0.5865, 0.616, 0.513, 0.62, 0.5122, 0.1131, 0.6371, 0.1198, 0.6354, 0.1372, 0.7778, 0.1302, 0.7786, 0.1198, 0.6354, 0.1274, 0.6335, 0.1449, 0.7768, 0.1372, 0.7778, 0.1197, 0.04643, 0.08255, 0.04586, 0.09768, 0.001133, 0.1272, 0.001696, 0.6121, 0.7195, 0.6065, 0.7239, 0.6035, 0.7215, 0.6103, 0.716, 0.6291, 0.674, 0.6235, 0.6696, 0.6253, 0.6662, 0.6321, 0.6719, 0.6335, 0.7293, 0.6339, 0.7222, 0.637, 0.7207, 0.637, 0.7286, 0.6267, 0.7181, 0.6191, 0.7174, 0.6188, 0.7135, 0.628, 0.7145, 0.2656, 0.8086, 0.2653, 0.7994, 0.274, 0.7994, 0.2742, 0.8083, 0.6355, 0.7675, 0.6354, 0.777, 0.6263, 0.779, 0.6264, 0.7695, 0.6028, 0.7602, 0.6099, 0.7602, 0.6099, 0.8223, 0.6048, 0.8223, 0.6191, 0.7174, 0.6121, 0.7195, 0.6103, 0.716, 0.6188, 0.7135, 0.6164, 0.6674, 0.6086, 0.6681, 0.6075, 0.6644, 0.6169, 0.6635, 0.6235, 0.6696, 0.6164, 0.6674, 0.6169, 0.6635, 0.6253, 0.6662, 0.6339, 0.7222, 0.6267, 0.7181, 0.628, 0.7145, 0.637, 0.7207, 0.6017, 0.6796, 0.602, 0.687, 0.598, 0.6871, 0.5981, 0.6787, 0.635, 0.8244, 0.6351, 0.8321, 0.6263, 0.832, 0.6261, 0.8243, 0.604, 0.7294, 0.6015, 0.7349, 0.5981, 0.7348, 0.6008, 0.7281, 0.6086, 0.6681, 0.6013, 0.6723, 0.5982, 0.6703, 0.6075, 0.6644, 0.6354, 0.7877, 0.636, 0.7993, 0.6269, 0.8011, 0.6263, 0.7896, 0.6357, 0.7602, 0.6355, 0.7675, 0.6264, 0.7695, 0.6266, 0.7621, 0.5981, 0.6787, 0.598, 0.6871, 0.5957, 0.6872, 0.5958, 0.6782, 0.2638, 0.8084, 0.2635, 0.7994, 0.2653, 0.7994, 0.2656, 0.8086, 0.6075, 0.6644, 0.5982, 0.6703, 0.596, 0.6692, 0.6067, 0.6623, 0.6376, 0.787, 0.638, 0.7981, 0.636, 0.7993, 0.6354, 0.7877, 0.6169, 0.6635, 0.6075, 0.6644, 0.6067, 0.6623, 0.6169, 0.6614, 0.6376, 0.7767, 0.6376, 0.787, 0.6354, 0.7877, 0.6354, 0.777, 0.6253, 0.6662, 0.6169, 0.6635, 0.6169, 0.6614, 0.6262, 0.6644, 0.6378, 0.7676, 0.6376, 0.7767, 0.6354, 0.777, 0.6355, 0.7675, 0.6321, 0.6719, 0.6253, 0.6662, 0.6262, 0.6644, 0.6337, 0.6706, 0.638, 0.7605, 0.6378, 0.7676, 0.6355, 0.7675, 0.6357, 0.7602, 0.637, 0.7207, 0.628, 0.7145, 0.6286, 0.7123, 0.6391, 0.7195, 0.6246, 0.8007, 0.6242, 0.7898, 0.6263, 0.7896, 0.6269, 0.8011, 0.637, 0.7286, 0.637, 0.7207, 0.6391, 0.7195, 0.6391, 0.7281, 0.2766, 0.808, 0.2768, 0.8166, 0.2744, 0.8172, 0.2742, 0.8083, 0.6008, 0.7281, 0.5981, 0.7348, 0.5957, 0.7346, 0.5986, 0.7274, 0.6243, 0.824, 0.6242, 0.8166, 0.626, 0.8166, 0.6261, 0.8243, 0.6103, 0.716, 0.6035, 0.7215, 0.6016, 0.7201, 0.6091, 0.714, 0.6243, 0.7704, 0.6245, 0.7633, 0.6266, 0.7621, 0.6264, 0.7695, 0.628, 0.7145, 0.6188, 0.7135, 0.6184, 0.7112, 0.6286, 0.7123, 0.6242, 0.7898, 0.6242, 0.7796, 0.6263, 0.779, 0.6263, 0.7896, 0.6347, 0.6786, 0.6321, 0.6719, 0.6337, 0.6706, 0.6366, 0.6779, 0.6374, 0.8241, 0.6375, 0.8316, 0.6351, 0.8321, 0.635, 0.8244, 0.6188, 0.7135, 0.6103, 0.716, 0.6091, 0.714, 0.6184, 0.7112, 0.6242, 0.7796, 0.6243, 0.7704, 0.6264, 0.7695, 0.6263, 0.779, 0.6354, 0.777, 0.6354, 0.7877, 0.6263, 0.7896, 0.6263, 0.779, 0.6373, 0.8166, 0.6374, 0.8241, 0.635, 0.8244, 0.6348, 0.8166, 0.6374, 0.6853, 0.6347, 0.6786, 0.6366, 0.6779, 0.6394, 0.6853, 0.6244, 0.8315, 0.6243, 0.824, 0.6261, 0.8243, 0.6263, 0.832, 0.6035, 0.7215, 0.6008, 0.7281, 0.5986, 0.7274, 0.6016, 0.7201, 0.2764, 0.7994, 0.2766, 0.808, 0.2742, 0.8083, 0.274, 0.7994, 0.637, 0.7366, 0.637, 0.7286, 0.6391, 0.7281, 0.6391, 0.7367, 0.264, 0.8174, 0.2638, 0.8084, 0.2656, 0.8086, 0.2658, 0.8178, 0.5982, 0.6703, 0.5981, 0.6787, 0.5958, 0.6782, 0.596, 0.6692, 0.6065, 0.7239, 0.604, 0.7294, 0.6008, 0.7281, 0.6035, 0.7215, 0.6348, 0.8166, 0.635, 0.8244, 0.6261, 0.8243, 0.626, 0.8166, 0.6013, 0.6723, 0.6017, 0.6796, 0.5981, 0.6787, 0.5982, 0.6703, 0.5957, 0.7602, 0.6028, 0.7602, 0.6048, 0.8223, 0.5996, 0.8223, 0.2658, 0.8178, 0.2656, 0.8086, 0.2742, 0.8083, 0.2744, 0.8172, 0.6332, 0.7364, 0.6335, 0.7293, 0.637, 0.7286, 0.637, 0.7366, 0.7109, 0.5048, 0.7109, 0.6291, 0.7028, 0.6291, 0.677, 0.5047, 0.624, 0.5864, 0.6184, 0.5864, 0.62, 0.5122, 0.624, 0.5114, 0.6128, 0.6475, 0.6143, 0.6435, 0.6349, 0.6424, 0.6349, 0.6475, 0.6342, 0.6855, 0.6316, 0.6798, 0.6347, 0.6786, 0.6374, 0.6853, 0.6947, 0.6291, 0.7028, 0.6291, 0.7036, 0.7737, 0.6962, 0.7737, 0.8594, 0.9138, 0.8322, 0.9138, 0.8316, 0.7952, 0.8587, 0.784, 0.9248, 0.4418, 0.892, 0.4399, 0.892, 0.01884, 0.9248, 0.0208, 0.8535, 0.602, 0.8601, 0.6017, 0.8594, 0.7431, 0.8535, 0.7431, 0.7109, 0.4866, 0.6753, 0.4866, 0.6753, 0.06407, 0.7109, 0.06407, 0.1513, 0.04687, 0.1197, 0.04643, 0.1272, 0.001696, 0.1523, 0.00214, 0.8903, 0.4577, 0.9216, 0.4597, 0.8667, 0.6014, 0.8601, 0.6017, 0.6753, 0.4866, 0.7109, 0.4866, 0.7109, 0.4959, 0.6758, 0.4959, 0.6758, 0.4959, 0.7109, 0.4959, 0.7109, 0.5048, 0.677, 0.5047, 0.1097, 0.4884, 0.1426, 0.489, 0.1423, 0.4982, 0.1098, 0.4976, 0.1098, 0.4976, 0.1423, 0.4982, 0.1419, 0.5069, 0.1106, 0.5062, 0.071, 0.4876, 0.1097, 0.4884, 0.1098, 0.4976, 0.07171, 0.4968, 0.07171, 0.4968, 0.1098, 0.4976, 0.1106, 0.5062, 0.0737, 0.5053, 0.03249, 0.4869, 0.071, 0.4876, 0.07171, 0.4968, 0.03371, 0.496, 0.03371, 0.496, 0.07171, 0.4968, 0.0737, 0.5053, 0.03691, 0.5044, 0.0, 0.4862, 0.03249, 0.4869, 0.03371, 0.496, 0.001624, 0.4952, 0.001624, 0.4952, 0.03371, 0.496, 0.03691, 0.5044, 0.005809, 0.5036, 0.892, 0.4399, 0.9248, 0.4418, 0.9239, 0.451, 0.8915, 0.449, 0.8915, 0.449, 0.9239, 0.451, 0.9216, 0.4597, 0.8903, 0.4577, 0.6396, 0.4866, 0.6753, 0.4866, 0.6758, 0.4959, 0.6406, 0.4958, 0.6406, 0.4958, 0.6758, 0.4959, 0.677, 0.5047, 0.6431, 0.5046, 0.8535, 0.4392, 0.892, 0.4399, 0.8915, 0.449, 0.8535, 0.4483, 0.8535, 0.4483, 0.8915, 0.449, 0.8903, 0.4577, 0.8535, 0.457, 0.6753, 0.4866, 0.6396, 0.4866, 0.6396, 0.06407, 0.6753, 0.06407, 0.6753, 0.06407, 0.6396, 0.06407, 0.6405, 0.05422, 0.6757, 0.0542, 0.6757, 0.0542, 0.6405, 0.05422, 0.6425, 0.04468, 0.6767, 0.0446, 0.1509, 0.06627, 0.118, 0.06569, 0.1185, 0.05588, 0.1511, 0.05642, 0.1511, 0.05642, 0.1185, 0.05588, 0.1197, 0.04643, 0.1513, 0.04687, 0.118, 0.06569, 0.0793, 0.06496, 0.08034, 0.05519, 0.1185, 0.05588, 0.1185, 0.05588, 0.08034, 0.05519, 0.08255, 0.04586, 0.1197, 0.04643, 0.0793, 0.06496, 0.04079, 0.06417, 0.04226, 0.05446, 0.08034, 0.05519, 0.08034, 0.05519, 0.04226, 0.05446, 0.04551, 0.04524, 0.08255, 0.04586, 0.04079, 0.06417, 0.0083, 0.06347, 0.01012, 0.0538, 0.04226, 0.05446, 0.04226, 0.05446, 0.01012, 0.0538, 0.01422, 0.04468, 0.04551, 0.04524, 0.892, 0.01884, 0.8535, 0.01813, 0.8535, 0.008667, 0.8915, 0.009505, 0.8915, 0.009505, 0.8535, 0.008667, 0.8535, 0.0, 0.8903, 0.001134, 0.7109, 0.06407, 0.6753, 0.06407, 0.6757, 0.0542, 0.7109, 0.05432, 0.7109, 0.05432, 0.6757, 0.0542, 0.6767, 0.0446, 0.7109, 0.04458, 0.9248, 0.0208, 0.892, 0.01884, 0.8915, 0.009505, 0.924, 0.01128, 0.924, 0.01128, 0.8915, 0.009505, 0.8903, 0.001134, 0.9221, 0.002478, 0.7109, 0.04458, 0.6767, 0.0446, 0.6837, 0.0, 0.7109, 0.0, 0.9961, 0.0, 0.9961, 0.168, 0.9636, 0.1682, 0.9636, 0.0001777, 0.5569, 0.7009, 0.5569, 0.7991, 0.4912, 0.7991, 0.4912, 0.7009, 0.6396, 0.3362, 0.3035, 0.3059, 0.3035, 0.2664, 0.4048, 0.6626, 0.4048, 1.0, 0.3719, 1.0, 0.338, 0.6625, 0.5774, 0.3476, 0.5972, 0.3479, 0.6128, 0.6614, 0.592, 0.6416, 0.3035, 0.6614, 0.3182, 0.6622, 0.3516, 0.9944, 0.3355, 0.9792, 0.3182, 0.6622, 0.338, 0.6625, 0.3719, 1.0, 0.3516, 0.9944, 0.592, 0.6416, 0.6128, 0.6614, 0.4663, 0.6553, 0.4671, 0.6365, 0.9248, 0.02121, 0.9428, 0.005872, 0.9428, 0.1681, 0.9248, 0.1677, 0.9428, 0.005872, 0.9636, 0.0001777, 0.9636, 0.1682, 0.9428, 0.1681, 0.592, 0.6416, 0.4671, 0.6365, 0.4792, 0.3435, 0.5774, 0.3476, 0.6128, 0.6167, 0.6128, 0.6101, 0.6395, 0.6101, 0.6395, 0.6167, 0.6128, 0.6101, 0.6128, 0.6036, 0.6395, 0.6036, 0.6395, 0.6101, 0.6128, 0.6036, 0.6128, 0.5973, 0.6395, 0.5973, 0.6395, 0.6036, 0.6128, 0.5973, 0.6128, 0.5915, 0.6395, 0.5915, 0.6395, 0.5973, 0.6128, 0.5915, 0.6128, 0.5865, 0.6395, 0.5865, 0.6395, 0.5915, 0.6224, 0.8223, 0.6224, 0.8281, 0.5957, 0.8281, 0.5957, 0.8223, 0.6224, 0.8281, 0.6224, 0.8343, 0.5957, 0.8343, 0.5957, 0.8281, 0.6224, 0.8343, 0.6224, 0.8408, 0.5957, 0.8408, 0.5957, 0.8343, 0.6224, 0.8408, 0.6224, 0.8474, 0.5957, 0.8474, 0.5957, 0.8408, 0.6224, 0.8474, 0.6224, 0.8538, 0.5957, 0.8538, 0.5957, 0.8474, 0.6224, 0.8538, 0.6224, 0.8597, 0.5957, 0.8597, 0.5957, 0.8538, 0.6224, 0.8597, 0.6224, 0.8649, 0.5957, 0.8649, 0.5957, 0.8597, 0.1527, 0.8328, 0.1526, 0.8284, 0.1793, 0.8285, 0.1794, 0.8328, 0.1526, 0.8284, 0.1524, 0.8232, 0.1792, 0.8232, 0.1793, 0.8285, 0.1524, 0.8232, 0.1524, 0.8172, 0.1791, 0.8173, 0.1792, 0.8232, 0.1524, 0.8172, 0.1523, 0.8108, 0.179, 0.8109, 0.1791, 0.8173, 0.1523, 0.8108, 0.1523, 0.8043, 0.179, 0.8043, 0.179, 0.8109, 0.1523, 0.8043, 0.1524, 0.7977, 0.1791, 0.7978, 0.179, 0.8043, 0.1524, 0.7977, 0.1524, 0.7915, 0.1792, 0.7916, 0.1791, 0.7978, 0.1524, 0.7915, 0.1526, 0.7858, 0.1793, 0.7859, 0.1792, 0.7916, 0.1526, 0.7858, 0.1527, 0.7809, 0.1794, 0.781, 0.1793, 0.7859, 0.2333, 0.8282, 0.2333, 0.8227, 0.26, 0.8227, 0.26, 0.8282, 0.2333, 0.8227, 0.2333, 0.8166, 0.26, 0.8166, 0.26, 0.8227, 0.2333, 0.8166, 0.2333, 0.8101, 0.26, 0.8101, 0.26, 0.8166, 0.2333, 0.8101, 0.2333, 0.8035, 0.26, 0.8035, 0.26, 0.8101, 0.2333, 0.8035, 0.2333, 0.797, 0.26, 0.797, 0.26, 0.8035, 0.2333, 0.797, 0.2333, 0.791, 0.26, 0.791, 0.26, 0.797, 0.2333, 0.791, 0.2333, 0.7855, 0.26, 0.7855, 0.26, 0.791, 0.2333, 0.7855, 0.2333, 0.7809, 0.26, 0.7809, 0.26, 0.7855, 0.6128, 0.634, 0.6128, 0.6289, 0.6395, 0.6289, 0.6395, 0.634, 0.06299, 0.8285, 0.05933, 0.8339, 0.05468, 0.8386, 0.04921, 0.8423, 0.04313, 0.8448, 0.03668, 0.8461, 0.0301, 0.8461, 0.02365, 0.8448, 0.01757, 0.8423, 0.0121, 0.8386, 0.007452, 0.8339, 0.003799, 0.8285, 0.001282, 0.8224, 0.0, 0.8159, 1.073e-06, 0.8093, 0.001285, 0.8028, 0.003804, 0.7968, 0.007459, 0.7913, 0.01211, 0.7866, 0.01758, 0.783, 0.02366, 0.7804, 0.03011, 0.7792, 0.03669, 0.7792, 0.04314, 0.7804, 0.04922, 0.783, 0.05469, 0.7866, 0.05934, 0.7913, 0.06299, 0.7968, 0.06551, 0.8028, 0.06679, 0.8093, 0.06679, 0.8159, 0.06551, 0.8224, 0.6128, 0.6289, 0.6128, 0.623, 0.6395, 0.623, 0.6395, 0.6289, 0.6128, 0.623, 0.6128, 0.6167, 0.6395, 0.6167, 0.6395, 0.623, 0.7497, 0.7749, 0.7558, 0.7775, 0.7613, 0.7811, 0.766, 0.7858, 0.7696, 0.7913, 0.7721, 0.7974, 0.7734, 0.8038, 0.7734, 0.8104, 0.7721, 0.8169, 0.7696, 0.823, 0.766, 0.8284, 0.7613, 0.8331, 0.7558, 0.8368, 0.7497, 0.8393, 0.7433, 0.8406, 0.7367, 0.8406, 0.7302, 0.8393, 0.7241, 0.8368, 0.7186, 0.8331, 0.714, 0.8284, 0.7103, 0.823, 0.7078, 0.8169, 0.7065, 0.8104, 0.7065, 0.8038, 0.7078, 0.7974, 0.7103, 0.7913, 0.714, 0.7858, 0.7186, 0.7811, 0.7241, 0.7775, 0.7302, 0.775, 0.7367, 0.7737, 0.7433, 0.7737, 0.5569, 0.7009, 0.5569, 0.6614, 0.5763, 0.6667, 0.5763, 0.7009, 0.5569, 0.7991, 0.5569, 0.7009, 0.5763, 0.7009, 0.5763, 0.7991, 0.6396, 0.1681, 0.6396, 0.3362, 0.3035, 0.2664, 0.3035, 0.1681, 0.5569, 0.6614, 0.5569, 0.7009, 0.4912, 0.7009, 0.4912, 0.6614, 0.5957, 0.7009, 0.5763, 0.7009, 0.5763, 0.6667, 0.5905, 0.6811, 0.5957, 0.7991, 0.5763, 0.7991, 0.5763, 0.7009, 0.5957, 0.7009, 0.8535, 0.457, 0.8535, 0.602, 0.847, 0.6017, 0.8168, 0.4577, 0.2633, 0.2772, 0.2785, 0.146, 0.2856, 0.1478, 0.2941, 0.2752, 0.2267, 0.2785, 0.271, 0.144, 0.2785, 0.146, 0.2633, 0.2772, 0.1897, 0.2789, 0.2642, 0.1422, 0.271, 0.144, 0.2267, 0.2785, 0.1581, 0.2785, 0.2588, 0.1407, 0.2642, 0.1422, 0.1897, 0.2789, 0.2349, 0.7372, 0.2495, 0.7807, 0.2199, 0.7809, 0.1977, 0.7374, 0.1977, 0.7374, 0.2199, 0.7809, 0.1947, 0.7804, 0.1659, 0.7366, 0.2949, 0.2933, 0.3026, 0.7153, 0.2703, 0.7172, 0.2625, 0.2952, 0.8969, 0.7511, 0.886, 0.7952, 0.8587, 0.784, 0.8601, 0.7431, 0.9287, 0.7713, 0.9132, 0.8063, 0.886, 0.7952, 0.8969, 0.7511, 0.7448, 0.5047, 0.7787, 0.5046, 0.7272, 0.6291, 0.719, 0.6291, 0.847, 0.6017, 0.8477, 0.7431, 0.8419, 0.7431, 0.8404, 0.6014, 0.7451, 0.0446, 0.7381, 0.0, 0.7653, 7.451e-09, 0.7793, 0.04468, 0.1854, 0.2967, 0.1931, 0.7187, 0.16, 0.7181, 0.1523, 0.2961, 0.815, 0.4399, 0.815, 0.01884, 0.8535, 0.01813, 0.8535, 0.4392, 0.2625, 0.2952, 0.2703, 0.7172, 0.2318, 0.7184, 0.2241, 0.2964, 0.8866, 0.9138, 0.886, 0.7952, 0.9132, 0.8063, 0.9138, 0.9138, 0.2241, 0.2964, 0.2318, 0.7184, 0.1931, 0.7187, 0.1854, 0.2967, 0.719, 0.6291, 0.7183, 0.7737, 0.7109, 0.7737, 0.7109, 0.6291, 0.9138, 0.9138, 0.9132, 0.8063, 0.93, 0.8309, 0.9304, 0.8891, 0.9361, 0.86, 0.9304, 0.8891, 0.93, 0.8309, 0.6322, 0.6914, 0.6354, 0.6923, 0.6334, 0.6993, 0.6301, 0.6973, 0.6367, 0.3362, 0.6367, 0.4231, 0.6325, 0.4232, 0.6319, 0.3388, 0.2785, 0.146, 0.2962, 0.002738, 0.3035, 0.003599, 0.2856, 0.1478, 0.6191, 0.3459, 0.6213, 0.4236, 0.6158, 0.4238, 0.6128, 0.3494, 0.6319, 0.3388, 0.6325, 0.4232, 0.6271, 0.4234, 0.6258, 0.3422, 0.6258, 0.3422, 0.6271, 0.4234, 0.6213, 0.4236, 0.6191, 0.3459, 0.6143, 0.6516, 0.6349, 0.6527, 0.6349, 0.6579, 0.6298, 0.6608, 0.6245, 0.6611, 0.6197, 0.6592, 0.6159, 0.6556, 0.2588, 0.1407, 0.276, 0.0, 0.2815, 0.0008169, 0.2642, 0.1422, 0.6296, 0.5864, 0.628, 0.5122, 0.632, 0.513, 0.6353, 0.5865, 0.2642, 0.1422, 0.2815, 0.0008169, 0.2885, 0.001754, 0.271, 0.144, 0.271, 0.144, 0.2885, 0.001754, 0.2962, 0.002738, 0.2785, 0.146, 0.2719, 0.7362, 0.2788, 0.7798, 0.2495, 0.7807, 0.2349, 0.7372, 0.6105, 0.7513, 0.6085, 0.7546, 0.6022, 0.7485, 0.6054, 0.7464, 0.6301, 0.6973, 0.6334, 0.6993, 0.6271, 0.7055, 0.625, 0.7023, 0.6329, 0.7435, 0.6363, 0.7445, 0.6355, 0.7525, 0.6325, 0.7506, 0.625, 0.754, 0.626, 0.7578, 0.6167, 0.7579, 0.6173, 0.7541, 0.2656, 0.7901, 0.2742, 0.7905, 0.274, 0.7994, 0.2653, 0.7994, 0.141, 0.7868, 0.1501, 0.7887, 0.1501, 0.7983, 0.1409, 0.7964, 0.617, 0.7602, 0.6151, 0.8223, 0.6099, 0.8223, 0.6099, 0.7602, 0.6173, 0.7541, 0.6167, 0.7579, 0.6085, 0.7546, 0.6105, 0.7513, 0.6181, 0.7052, 0.619, 0.709, 0.6096, 0.709, 0.6103, 0.7051, 0.625, 0.7023, 0.6271, 0.7055, 0.619, 0.709, 0.6181, 0.7052, 0.6325, 0.7506, 0.6355, 0.7525, 0.626, 0.7578, 0.625, 0.754, 0.6023, 0.6943, 0.5989, 0.6955, 0.598, 0.6871, 0.602, 0.687, 0.635, 0.8089, 0.6261, 0.8089, 0.6263, 0.8012, 0.6351, 0.8011, 0.6034, 0.7406, 0.6002, 0.7416, 0.5981, 0.7348, 0.6015, 0.7349, 0.6103, 0.7051, 0.6096, 0.709, 0.5998, 0.7038, 0.6027, 0.7017, 0.141, 0.807, 0.1501, 0.8089, 0.15, 0.8202, 0.1409, 0.8184, 0.1411, 0.7792, 0.1503, 0.781, 0.1501, 0.7887, 0.141, 0.7868, 0.5989, 0.6955, 0.5967, 0.6962, 0.5957, 0.6872, 0.598, 0.6871, 0.2638, 0.7903, 0.2656, 0.7901, 0.2653, 0.7994, 0.2635, 0.7994, 0.6096, 0.709, 0.6089, 0.7112, 0.5976, 0.7052, 0.5998, 0.7038, 0.1388, 0.8063, 0.141, 0.807, 0.1409, 0.8184, 0.1388, 0.8172, 0.619, 0.709, 0.6192, 0.7112, 0.6089, 0.7112, 0.6096, 0.709, 0.1387, 0.796, 0.1409, 0.7964, 0.141, 0.807, 0.1388, 0.8063, 0.6271, 0.7055, 0.6282, 0.7074, 0.6192, 0.7112, 0.619, 0.709, 0.1387, 0.7868, 0.141, 0.7868, 0.1409, 0.7964, 0.1387, 0.796, 0.6334, 0.6993, 0.6351, 0.7005, 0.6282, 0.7074, 0.6271, 0.7055, 0.1388, 0.7795, 0.1411, 0.7792, 0.141, 0.7868, 0.1387, 0.7868, 0.6355, 0.7525, 0.6374, 0.7538, 0.6263, 0.76, 0.626, 0.7578, 0.1523, 0.8197, 0.15, 0.8202, 0.1501, 0.8089, 0.1523, 0.8091, 0.6363, 0.7445, 0.6382, 0.7453, 0.6374, 0.7538, 0.6355, 0.7525, 0.2766, 0.7908, 0.2742, 0.7905, 0.2744, 0.7815, 0.2768, 0.7822, 0.6002, 0.7416, 0.5979, 0.7422, 0.5957, 0.7346, 0.5981, 0.7348, 0.6243, 0.8092, 0.6261, 0.8089, 0.626, 0.8166, 0.6242, 0.8166, 0.6085, 0.7546, 0.6071, 0.7565, 0.6001, 0.7497, 0.6022, 0.7485, 0.1522, 0.7896, 0.1501, 0.7887, 0.1503, 0.781, 0.1523, 0.7822, 0.626, 0.7578, 0.6263, 0.76, 0.6161, 0.7602, 0.6167, 0.7579, 0.1523, 0.8091, 0.1501, 0.8089, 0.1501, 0.7983, 0.1522, 0.7989, 0.6354, 0.6923, 0.6372, 0.6929, 0.6351, 0.7005, 0.6334, 0.6993, 0.6374, 0.8091, 0.635, 0.8089, 0.6351, 0.8011, 0.6375, 0.8016, 0.6167, 0.7579, 0.6161, 0.7602, 0.6071, 0.7565, 0.6085, 0.7546, 0.1522, 0.7989, 0.1501, 0.7983, 0.1501, 0.7887, 0.1522, 0.7896, 0.1409, 0.7964, 0.1501, 0.7983, 0.1501, 0.8089, 0.141, 0.807, 0.6373, 0.8166, 0.6348, 0.8166, 0.635, 0.8089, 0.6374, 0.8091, 0.6374, 0.6853, 0.6394, 0.6853, 0.6372, 0.6929, 0.6354, 0.6923, 0.6244, 0.8018, 0.6263, 0.8012, 0.6261, 0.8089, 0.6243, 0.8092, 0.6022, 0.7485, 0.6001, 0.7497, 0.5979, 0.7422, 0.6002, 0.7416, 0.2764, 0.7994, 0.274, 0.7994, 0.2742, 0.7905, 0.2766, 0.7908, 0.637, 0.7366, 0.6391, 0.7367, 0.6382, 0.7453, 0.6363, 0.7445, 0.264, 0.7813, 0.2658, 0.7809, 0.2656, 0.7901, 0.2638, 0.7903, 0.5998, 0.7038, 0.5976, 0.7052, 0.5967, 0.6962, 0.5989, 0.6955, 0.6054, 0.7464, 0.6022, 0.7485, 0.6002, 0.7416, 0.6034, 0.7406, 0.6348, 0.8166, 0.626, 0.8166, 0.6261, 0.8089, 0.635, 0.8089, 0.6027, 0.7017, 0.5998, 0.7038, 0.5989, 0.6955, 0.6023, 0.6943, 0.6242, 0.7602, 0.6203, 0.8223, 0.6151, 0.8223, 0.617, 0.7602, 0.2658, 0.7809, 0.2744, 0.7815, 0.2742, 0.7905, 0.2656, 0.7901, 0.6332, 0.7364, 0.637, 0.7366, 0.6363, 0.7445, 0.6329, 0.7435, 0.7109, 0.5048, 0.7448, 0.5047, 0.719, 0.6291, 0.7109, 0.6291, 0.624, 0.5864, 0.624, 0.5114, 0.628, 0.5122, 0.6296, 0.5864, 0.6128, 0.6475, 0.6349, 0.6475, 0.6349, 0.6527, 0.6143, 0.6516, 0.6342, 0.6855, 0.6374, 0.6853, 0.6354, 0.6923, 0.6322, 0.6914, 0.7272, 0.6291, 0.7256, 0.7737, 0.7183, 0.7737, 0.719, 0.6291, 0.8594, 0.9138, 0.8587, 0.784, 0.886, 0.7952, 0.8866, 0.9138, 0.7822, 0.4418, 0.7822, 0.0208, 0.815, 0.01884, 0.815, 0.4399, 0.8535, 0.602, 0.8535, 0.7431, 0.8477, 0.7431, 0.847, 0.6017, 0.7109, 0.4866, 0.7109, 0.06407, 0.7466, 0.06407, 0.7466, 0.4866, 0.3029, 0.7345, 0.3035, 0.7783, 0.2788, 0.7798, 0.2719, 0.7362, 0.8168, 0.4577, 0.847, 0.6017, 0.8404, 0.6014, 0.7855, 0.4597, 0.7466, 0.4866, 0.7461, 0.4959, 0.7109, 0.4959, 0.7109, 0.4866, 0.7461, 0.4959, 0.7448, 0.5047, 0.7109, 0.5048, 0.7109, 0.4959, 0.2625, 0.2952, 0.2627, 0.286, 0.2946, 0.2841, 0.2949, 0.2933, 0.2627, 0.286, 0.2633, 0.2772, 0.2941, 0.2752, 0.2946, 0.2841, 0.2241, 0.2964, 0.2248, 0.2872, 0.2627, 0.286, 0.2625, 0.2952, 0.2248, 0.2872, 0.2267, 0.2785, 0.2633, 0.2772, 0.2627, 0.286, 0.1854, 0.2967, 0.1866, 0.2876, 0.2248, 0.2872, 0.2241, 0.2964, 0.1866, 0.2876, 0.1897, 0.2789, 0.2267, 0.2785, 0.2248, 0.2872, 0.1523, 0.2961, 0.1539, 0.287, 0.1866, 0.2876, 0.1854, 0.2967, 0.1539, 0.287, 0.1581, 0.2785, 0.1897, 0.2789, 0.1866, 0.2876, 0.815, 0.4399, 0.8156, 0.449, 0.7832, 0.451, 0.7822, 0.4418, 0.8156, 0.449, 0.8168, 0.4577, 0.7855, 0.4597, 0.7832, 0.451, 0.7822, 0.4866, 0.7812, 0.4958, 0.7461, 0.4959, 0.7466, 0.4866, 0.7812, 0.4958, 0.7787, 0.5046, 0.7448, 0.5047, 0.7461, 0.4959, 0.8535, 0.4392, 0.8535, 0.4483, 0.8156, 0.449, 0.815, 0.4399, 0.8535, 0.4483, 0.8535, 0.457, 0.8168, 0.4577, 0.8156, 0.449, 0.7466, 0.4866, 0.7466, 0.06407, 0.7822, 0.06407, 0.7822, 0.4866, 0.7466, 0.06407, 0.7461, 0.0542, 0.7814, 0.05422, 0.7822, 0.06407, 0.7461, 0.0542, 0.7451, 0.0446, 0.7793, 0.04468, 0.7814, 0.05422, 0.3026, 0.7153, 0.3028, 0.7251, 0.2708, 0.7269, 0.2703, 0.7172, 0.3028, 0.7251, 0.3029, 0.7345, 0.2719, 0.7362, 0.2708, 0.7269, 0.2703, 0.7172, 0.2708, 0.7269, 0.2328, 0.7281, 0.2318, 0.7184, 0.2708, 0.7269, 0.2719, 0.7362, 0.2349, 0.7372, 0.2328, 0.7281, 0.2318, 0.7184, 0.2328, 0.7281, 0.1945, 0.7283, 0.1931, 0.7187, 0.2328, 0.7281, 0.2349, 0.7372, 0.1977, 0.7374, 0.1945, 0.7283, 0.1931, 0.7187, 0.1945, 0.7283, 0.1618, 0.7277, 0.16, 0.7181, 0.1945, 0.7283, 0.1977, 0.7374, 0.1659, 0.7366, 0.1618, 0.7277, 0.815, 0.01884, 0.8156, 0.009505, 0.8535, 0.008667, 0.8535, 0.01813, 0.8156, 0.009505, 0.8168, 0.001134, 0.8535, 0.0, 0.8535, 0.008667, 0.7109, 0.06407, 0.7109, 0.05432, 0.7461, 0.0542, 0.7466, 0.06407, 0.7109, 0.05432, 0.7109, 0.04458, 0.7451, 0.0446, 0.7461, 0.0542, 0.7822, 0.0208, 0.783, 0.01128, 0.8156, 0.009505, 0.815, 0.01884, 0.783, 0.01128, 0.785, 0.002478, 0.8168, 0.001134, 0.8156, 0.009505, 0.7109, 0.04458, 0.7109, 0.0, 0.7381, 0.0, 0.7451, 0.0446])
me_vacuum_cleaner.update()

# ---- objects
ob_vacuum_cleaner = bpy.data.objects.new('Vacuum Cleaner', me_vacuum_cleaner)

# ---- transforms, parenting, visibility, modifiers, constraints
ob_vacuum_cleaner.location = (0.0, 0.0, 0.0)
_m = ob_vacuum_cleaner.modifiers.new('Auto Smooth', 'NODES')
_m.node_group = ng_auto_smooth
_gi = [s.identifier for s in ng_auto_smooth.interface.items_tree if s.item_type == 'SOCKET' and s.in_out == 'INPUT']
_m[_gi[1]] = 0.6494  # Angle

# ---- collection membership
col_collection.objects.link(ob_vacuum_cleaner)

# ---- scene / render settings (as saved in the file)
scene.frame_start = 1; scene.frame_end = 250; scene.frame_set(1)
scene.render.engine = 'BLENDER_EEVEE_NEXT'
scene.cycles.sampling_pattern = 'TABULATED_SOBOL'
scene.cycles.use_light_tree = False
scene.view_settings.view_transform = 'Filmic'
bpy.context.view_layer.update()

# ---- added for rendering (the .blend has no active camera and no usable light): camera, sun
cam_auto = bpy.data.cameras.new('AutoCamera')
cam_auto.lens = 50.0
cam_auto.sensor_width = 36.0
cam_auto.clip_end = 1000.0
ob_auto_camera = bpy.data.objects.new('AutoCamera', cam_auto)
scene.collection.objects.link(ob_auto_camera)
ob_auto_camera.location = (2.05541, -2.11669, 1.49252)
ob_auto_camera.rotation_euler = (1.09748, -7.21219e-08, 0.694738)
scene.camera = ob_auto_camera
light_auto_sun = bpy.data.lights.new('AutoSun', 'SUN')
light_auto_sun.energy = 3.0
light_auto_sun.angle = 0.0523599
ob_auto_sun = bpy.data.objects.new('AutoSun', light_auto_sun)
scene.collection.objects.link(ob_auto_sun)
ob_auto_sun.rotation_euler = (0.872665, 0.174533, 0.523599)
bpy.context.view_layer.update()
